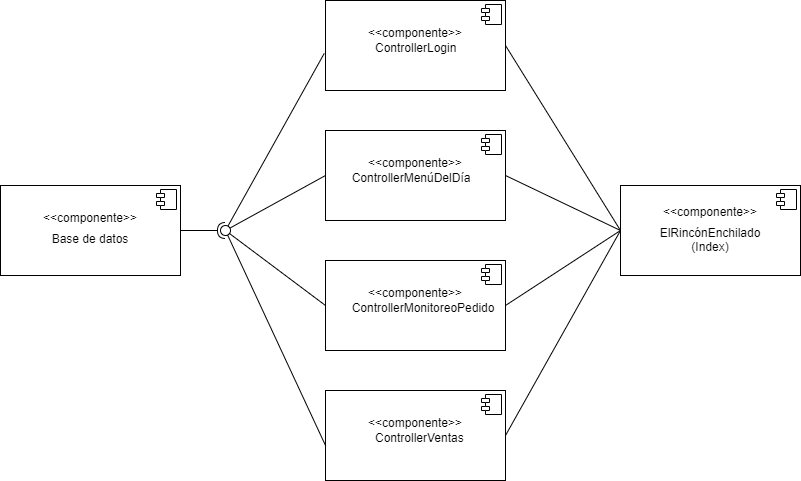

The diagram above was exported from draw.io. Its source (the exported page's mxGraphModel, read from the mxfile embedded in the PNG):
<mxGraphModel dx="398" dy="446" grid="1" gridSize="10" guides="1" tooltips="1" connect="1" arrows="1" fold="1" page="1" pageScale="1" pageWidth="827" pageHeight="1169" math="0" shadow="0">
  <root>
    <mxCell id="0" />
    <mxCell id="1" parent="0" />
    <mxCell id="1W1QBQsSAzODnD1ce7cF-3" value="&lt;span style=&quot;&quot;&gt;&#09;&lt;/span&gt;&lt;p style=&quot;margin:0px;margin-top:6px;text-align:center;&quot;&gt;&lt;br&gt;&lt;/p&gt;&lt;p style=&quot;margin:0px;margin-top:6px;text-align:center;&quot;&gt;&amp;lt;&amp;lt;componente&lt;span style=&quot;background-color: initial;&quot;&gt;&amp;gt;&amp;gt;&lt;/span&gt;&lt;/p&gt;&lt;span style=&quot;text-align: center;&quot;&gt;&lt;span style=&quot;white-space: pre;&quot;&gt;&#09;&lt;/span&gt;&amp;nbsp; &amp;nbsp; &amp;nbsp; &amp;nbsp;C&lt;/span&gt;&lt;span style=&quot;text-align: center;&quot;&gt;ontroller&lt;/span&gt;&lt;span style=&quot;background-color: initial; text-align: center;&quot;&gt;Login&lt;/span&gt;&lt;span style=&quot;text-align: center;&quot;&gt;&lt;br&gt;&lt;/span&gt;&lt;p style=&quot;margin:0px;margin-top:6px;text-align:center;&quot;&gt;&lt;br&gt;&lt;/p&gt;" style="align=left;overflow=fill;html=1;dropTarget=0;" parent="1" vertex="1">
      <mxGeometry x="345" y="45" width="180" height="90" as="geometry" />
    </mxCell>
    <mxCell id="1W1QBQsSAzODnD1ce7cF-4" value="" style="shape=component;jettyWidth=8;jettyHeight=4;" parent="1W1QBQsSAzODnD1ce7cF-3" vertex="1">
      <mxGeometry x="1" width="20" height="20" relative="1" as="geometry">
        <mxPoint x="-24" y="4" as="offset" />
      </mxGeometry>
    </mxCell>
    <mxCell id="Hi1ezxus0P5_0-H41RxV-1" value="&lt;span style=&quot;white-space: pre;&quot;&gt;&#09;&lt;/span&gt;&lt;p style=&quot;margin:0px;margin-top:6px;text-align:center;&quot;&gt;&amp;lt;&amp;lt;componente&lt;span style=&quot;background-color: initial;&quot;&gt;&amp;gt;&amp;gt;&lt;/span&gt;&lt;/p&gt;&lt;p style=&quot;margin:0px;margin-top:6px;text-align:center;&quot;&gt;&lt;span style=&quot;background-color: initial;&quot;&gt;ElRincónEnchilado&lt;br&gt;(Index)&lt;/span&gt;&lt;/p&gt;&lt;p style=&quot;margin:0px;margin-top:6px;text-align:center;&quot;&gt;&lt;br&gt;&lt;/p&gt;" style="align=left;overflow=fill;html=1;dropTarget=0;" parent="1" vertex="1">
      <mxGeometry x="640" y="230" width="180" height="90" as="geometry" />
    </mxCell>
    <mxCell id="Hi1ezxus0P5_0-H41RxV-2" value="" style="shape=component;jettyWidth=8;jettyHeight=4;" parent="Hi1ezxus0P5_0-H41RxV-1" vertex="1">
      <mxGeometry x="1" width="20" height="20" relative="1" as="geometry">
        <mxPoint x="-24" y="4" as="offset" />
      </mxGeometry>
    </mxCell>
    <mxCell id="Hi1ezxus0P5_0-H41RxV-3" value="&lt;span style=&quot;&quot;&gt;&#09;&lt;/span&gt;&lt;p style=&quot;margin:0px;margin-top:6px;text-align:center;&quot;&gt;&lt;br&gt;&lt;/p&gt;&lt;p style=&quot;margin:0px;margin-top:6px;text-align:center;&quot;&gt;&lt;span style=&quot;background-color: initial;&quot;&gt;&amp;lt;&amp;lt;componente&lt;/span&gt;&lt;span style=&quot;background-color: initial;&quot;&gt;&amp;gt;&amp;gt;&lt;/span&gt;&lt;br&gt;&lt;/p&gt;&lt;span style=&quot;text-align: center;&quot;&gt;&lt;span style=&quot;white-space: pre;&quot;&gt;&#09;&lt;/span&gt;Controller&lt;/span&gt;&lt;span style=&quot;background-color: initial; text-align: center;&quot;&gt;MenúDelDía&lt;/span&gt;&lt;span style=&quot;text-align: center;&quot;&gt;&lt;br&gt;&lt;/span&gt;" style="align=left;overflow=fill;html=1;dropTarget=0;" parent="1" vertex="1">
      <mxGeometry x="345" y="175" width="180" height="90" as="geometry" />
    </mxCell>
    <mxCell id="Hi1ezxus0P5_0-H41RxV-4" value="" style="shape=component;jettyWidth=8;jettyHeight=4;" parent="Hi1ezxus0P5_0-H41RxV-3" vertex="1">
      <mxGeometry x="1" width="20" height="20" relative="1" as="geometry">
        <mxPoint x="-24" y="4" as="offset" />
      </mxGeometry>
    </mxCell>
    <mxCell id="Hi1ezxus0P5_0-H41RxV-5" value="&lt;span style=&quot;&quot;&gt;&#09;&lt;/span&gt;&lt;p style=&quot;margin:0px;margin-top:6px;text-align:center;&quot;&gt;&lt;br&gt;&lt;/p&gt;&lt;p style=&quot;margin:0px;margin-top:6px;text-align:center;&quot;&gt;&lt;span style=&quot;background-color: initial;&quot;&gt;&amp;lt;&amp;lt;componente&lt;/span&gt;&lt;span style=&quot;background-color: initial;&quot;&gt;&amp;gt;&amp;gt;&lt;/span&gt;&lt;br&gt;&lt;/p&gt;&lt;span style=&quot;text-align: center;&quot;&gt;&lt;span style=&quot;white-space: pre;&quot;&gt;&#09;&lt;/span&gt;Controller&lt;/span&gt;&lt;span style=&quot;background-color: initial; text-align: center;&quot;&gt;MonitoreoPedido&lt;/span&gt;&lt;span style=&quot;text-align: center;&quot;&gt;&lt;br&gt;&lt;/span&gt;" style="align=left;overflow=fill;html=1;dropTarget=0;" parent="1" vertex="1">
      <mxGeometry x="345" y="305" width="180" height="90" as="geometry" />
    </mxCell>
    <mxCell id="Hi1ezxus0P5_0-H41RxV-6" value="" style="shape=component;jettyWidth=8;jettyHeight=4;" parent="Hi1ezxus0P5_0-H41RxV-5" vertex="1">
      <mxGeometry x="1" width="20" height="20" relative="1" as="geometry">
        <mxPoint x="-24" y="4" as="offset" />
      </mxGeometry>
    </mxCell>
    <mxCell id="Hi1ezxus0P5_0-H41RxV-7" value="&lt;span style=&quot;&quot;&gt;&#09;&lt;/span&gt;&lt;p style=&quot;margin:0px;margin-top:6px;text-align:center;&quot;&gt;&lt;br&gt;&lt;/p&gt;&lt;p style=&quot;margin:0px;margin-top:6px;text-align:center;&quot;&gt;&lt;span style=&quot;background-color: initial;&quot;&gt;&amp;lt;&amp;lt;componente&lt;/span&gt;&lt;span style=&quot;background-color: initial;&quot;&gt;&amp;gt;&amp;gt;&lt;/span&gt;&lt;br&gt;&lt;/p&gt;&lt;p style=&quot;margin:0px;margin-top:6px;text-align:center;&quot;&gt;&lt;span style=&quot;background-color: initial;&quot;&gt;Base de datos&lt;/span&gt;&lt;/p&gt;" style="align=left;overflow=fill;html=1;dropTarget=0;" parent="1" vertex="1">
      <mxGeometry x="20" y="230" width="180" height="90" as="geometry" />
    </mxCell>
    <mxCell id="Hi1ezxus0P5_0-H41RxV-8" value="" style="shape=component;jettyWidth=8;jettyHeight=4;" parent="Hi1ezxus0P5_0-H41RxV-7" vertex="1">
      <mxGeometry x="1" width="20" height="20" relative="1" as="geometry">
        <mxPoint x="-24" y="4" as="offset" />
      </mxGeometry>
    </mxCell>
    <mxCell id="Hi1ezxus0P5_0-H41RxV-9" value="&lt;span style=&quot;&quot;&gt;&#09;&lt;/span&gt;&lt;p style=&quot;margin:0px;margin-top:6px;text-align:center;&quot;&gt;&lt;br&gt;&lt;/p&gt;&lt;p style=&quot;margin:0px;margin-top:6px;text-align:center;&quot;&gt;&lt;span style=&quot;background-color: initial;&quot;&gt;&amp;lt;&amp;lt;componente&lt;/span&gt;&lt;span style=&quot;background-color: initial;&quot;&gt;&amp;gt;&amp;gt;&lt;/span&gt;&lt;br&gt;&lt;/p&gt;&lt;span style=&quot;text-align: center;&quot;&gt;&lt;span style=&quot;white-space: pre;&quot;&gt;&#09;&lt;/span&gt;&amp;nbsp; &amp;nbsp; &amp;nbsp; &amp;nbsp;Controller&lt;/span&gt;&lt;span style=&quot;background-color: initial; text-align: center;&quot;&gt;Ventas&lt;/span&gt;&lt;span style=&quot;text-align: center;&quot;&gt;&lt;br&gt;&lt;/span&gt;" style="align=left;overflow=fill;html=1;dropTarget=0;" parent="1" vertex="1">
      <mxGeometry x="345" y="435" width="180" height="90" as="geometry" />
    </mxCell>
    <mxCell id="Hi1ezxus0P5_0-H41RxV-10" value="" style="shape=component;jettyWidth=8;jettyHeight=4;" parent="Hi1ezxus0P5_0-H41RxV-9" vertex="1">
      <mxGeometry x="1" width="20" height="20" relative="1" as="geometry">
        <mxPoint x="-24" y="4" as="offset" />
      </mxGeometry>
    </mxCell>
    <mxCell id="Hi1ezxus0P5_0-H41RxV-16" value="" style="rounded=0;orthogonalLoop=1;jettySize=auto;html=1;endArrow=none;endFill=0;sketch=0;sourcePerimeterSpacing=0;targetPerimeterSpacing=0;startSize=14;endSize=14;curved=1;exitX=0;exitY=0.5;exitDx=0;exitDy=0;" parent="1" source="Hi1ezxus0P5_0-H41RxV-5" target="Hi1ezxus0P5_0-H41RxV-18" edge="1">
      <mxGeometry relative="1" as="geometry">
        <mxPoint x="245" y="275" as="sourcePoint" />
      </mxGeometry>
    </mxCell>
    <mxCell id="Hi1ezxus0P5_0-H41RxV-17" value="" style="rounded=0;orthogonalLoop=1;jettySize=auto;html=1;endArrow=halfCircle;endFill=0;entryX=0.5;entryY=0.5;endSize=6;strokeWidth=1;sketch=0;sourcePerimeterSpacing=8;targetPerimeterSpacing=8;curved=1;exitX=1;exitY=0.5;exitDx=0;exitDy=0;" parent="1" source="Hi1ezxus0P5_0-H41RxV-7" target="Hi1ezxus0P5_0-H41RxV-18" edge="1">
      <mxGeometry relative="1" as="geometry">
        <mxPoint x="270" y="275" as="sourcePoint" />
      </mxGeometry>
    </mxCell>
    <mxCell id="Hi1ezxus0P5_0-H41RxV-18" value="" style="ellipse;whiteSpace=wrap;html=1;align=center;aspect=fixed;resizable=0;points=[];outlineConnect=0;sketch=0;hachureGap=4;rotation=-93;" parent="1" vertex="1">
      <mxGeometry x="240" y="270" width="10" height="10" as="geometry" />
    </mxCell>
    <mxCell id="Hi1ezxus0P5_0-H41RxV-19" value="" style="rounded=0;orthogonalLoop=1;jettySize=auto;html=1;endArrow=none;endFill=0;sketch=0;sourcePerimeterSpacing=0;targetPerimeterSpacing=0;startSize=14;endSize=14;curved=1;exitX=0;exitY=0.5;exitDx=0;exitDy=0;" parent="1" source="Hi1ezxus0P5_0-H41RxV-3" target="Hi1ezxus0P5_0-H41RxV-18" edge="1">
      <mxGeometry relative="1" as="geometry">
        <mxPoint x="355" y="360" as="sourcePoint" />
        <mxPoint x="298.12420105705814" y="288.90376328109437" as="targetPoint" />
      </mxGeometry>
    </mxCell>
    <mxCell id="Hi1ezxus0P5_0-H41RxV-20" value="" style="rounded=0;orthogonalLoop=1;jettySize=auto;html=1;endArrow=none;endFill=0;sketch=0;sourcePerimeterSpacing=0;targetPerimeterSpacing=0;startSize=14;endSize=14;curved=1;exitX=-0.007;exitY=0.588;exitDx=0;exitDy=0;exitPerimeter=0;" parent="1" source="1W1QBQsSAzODnD1ce7cF-3" target="Hi1ezxus0P5_0-H41RxV-18" edge="1">
      <mxGeometry relative="1" as="geometry">
        <mxPoint x="355" y="230" as="sourcePoint" />
        <mxPoint x="298.6862034720548" y="281.62184903199807" as="targetPoint" />
      </mxGeometry>
    </mxCell>
    <mxCell id="Hi1ezxus0P5_0-H41RxV-21" value="" style="rounded=0;orthogonalLoop=1;jettySize=auto;html=1;endArrow=none;endFill=0;sketch=0;sourcePerimeterSpacing=0;targetPerimeterSpacing=0;startSize=14;endSize=14;curved=1;exitX=0;exitY=0.611;exitDx=0;exitDy=0;exitPerimeter=0;" parent="1" source="Hi1ezxus0P5_0-H41RxV-9" target="Hi1ezxus0P5_0-H41RxV-18" edge="1">
      <mxGeometry relative="1" as="geometry">
        <mxPoint x="353.74" y="107.91999999999996" as="sourcePoint" />
        <mxPoint x="296.5680637191672" y="280.25224514404147" as="targetPoint" />
      </mxGeometry>
    </mxCell>
    <mxCell id="Hi1ezxus0P5_0-H41RxV-22" value="" style="rounded=0;orthogonalLoop=1;jettySize=auto;html=1;endArrow=none;endFill=0;sketch=0;sourcePerimeterSpacing=0;targetPerimeterSpacing=0;startSize=14;endSize=14;curved=1;exitX=0;exitY=0.5;exitDx=0;exitDy=0;entryX=1;entryY=0.5;entryDx=0;entryDy=0;" parent="1" source="Hi1ezxus0P5_0-H41RxV-1" target="1W1QBQsSAzODnD1ce7cF-3" edge="1">
      <mxGeometry relative="1" as="geometry">
        <mxPoint x="335" y="499.99" as="sourcePoint" />
        <mxPoint x="276.3358564354289" y="289.8182452806034" as="targetPoint" />
      </mxGeometry>
    </mxCell>
    <mxCell id="Hi1ezxus0P5_0-H41RxV-23" value="" style="rounded=0;orthogonalLoop=1;jettySize=auto;html=1;endArrow=none;endFill=0;sketch=0;sourcePerimeterSpacing=0;targetPerimeterSpacing=0;startSize=14;endSize=14;curved=1;exitX=1;exitY=0.5;exitDx=0;exitDy=0;entryX=0;entryY=0.5;entryDx=0;entryDy=0;" parent="1" source="Hi1ezxus0P5_0-H41RxV-3" target="Hi1ezxus0P5_0-H41RxV-1" edge="1">
      <mxGeometry relative="1" as="geometry">
        <mxPoint x="657" y="285" as="sourcePoint" />
        <mxPoint x="515" y="100" as="targetPoint" />
      </mxGeometry>
    </mxCell>
    <mxCell id="Hi1ezxus0P5_0-H41RxV-24" value="" style="rounded=0;orthogonalLoop=1;jettySize=auto;html=1;endArrow=none;endFill=0;sketch=0;sourcePerimeterSpacing=0;targetPerimeterSpacing=0;startSize=14;endSize=14;curved=1;exitX=1;exitY=0.5;exitDx=0;exitDy=0;entryX=0;entryY=0.5;entryDx=0;entryDy=0;" parent="1" source="Hi1ezxus0P5_0-H41RxV-5" target="Hi1ezxus0P5_0-H41RxV-1" edge="1">
      <mxGeometry relative="1" as="geometry">
        <mxPoint x="515" y="252.5" as="sourcePoint" />
        <mxPoint x="657" y="285" as="targetPoint" />
      </mxGeometry>
    </mxCell>
    <mxCell id="Hi1ezxus0P5_0-H41RxV-25" value="" style="rounded=0;orthogonalLoop=1;jettySize=auto;html=1;endArrow=none;endFill=0;sketch=0;sourcePerimeterSpacing=0;targetPerimeterSpacing=0;startSize=14;endSize=14;curved=1;exitX=1;exitY=0.5;exitDx=0;exitDy=0;entryX=0;entryY=0.5;entryDx=0;entryDy=0;" parent="1" source="Hi1ezxus0P5_0-H41RxV-9" target="Hi1ezxus0P5_0-H41RxV-1" edge="1">
      <mxGeometry relative="1" as="geometry">
        <mxPoint x="525" y="262.5" as="sourcePoint" />
        <mxPoint x="667" y="295" as="targetPoint" />
      </mxGeometry>
    </mxCell>
  </root>
</mxGraphModel>